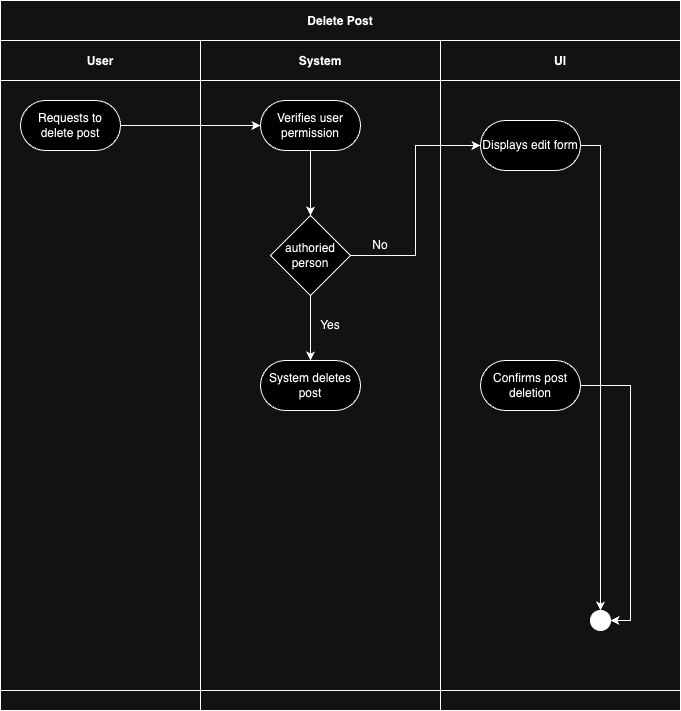

The diagram above was exported from draw.io. Its source (the exported page's mxGraphModel, read from the mxfile embedded in the PNG):
<mxGraphModel dx="929" dy="1651" grid="1" gridSize="10" guides="1" tooltips="1" connect="1" arrows="1" fold="1" page="1" pageScale="1" pageWidth="850" pageHeight="1100" math="0" shadow="0">
  <root>
    <mxCell id="0" />
    <mxCell id="1" parent="0" />
    <mxCell id="3nuBFxr9cyL0pnOWT2aG-1" value="Delete Post" style="shape=table;childLayout=tableLayout;startSize=40;collapsible=0;recursiveResize=0;expand=0;fillColor=none;fontStyle=1" parent="1" vertex="1">
      <mxGeometry x="80" y="-50" width="680" height="710" as="geometry" />
    </mxCell>
    <mxCell id="3nuBFxr9cyL0pnOWT2aG-3" value="" style="shape=tableRow;horizontal=0;swimlaneHead=0;swimlaneBody=0;top=0;left=0;bottom=0;right=0;fillColor=none;points=[[0,0.5],[1,0.5]];portConstraint=eastwest;startSize=0;collapsible=0;recursiveResize=0;expand=0;fontStyle=1;" parent="3nuBFxr9cyL0pnOWT2aG-1" vertex="1">
      <mxGeometry y="40" width="680" height="650" as="geometry" />
    </mxCell>
    <mxCell id="3nuBFxr9cyL0pnOWT2aG-4" value="User" style="swimlane;swimlaneHead=0;swimlaneBody=0;connectable=0;fillColor=none;startSize=40;collapsible=0;recursiveResize=0;expand=0;fontStyle=1;" parent="3nuBFxr9cyL0pnOWT2aG-3" vertex="1">
      <mxGeometry width="200" height="650" as="geometry">
        <mxRectangle width="200" height="650" as="alternateBounds" />
      </mxGeometry>
    </mxCell>
    <mxCell id="3nuBFxr9cyL0pnOWT2aG-6" value="Requests to delete post" style="rounded=1;whiteSpace=wrap;html=1;arcSize=50;" parent="3nuBFxr9cyL0pnOWT2aG-4" vertex="1">
      <mxGeometry x="20" y="60" width="100" height="50" as="geometry" />
    </mxCell>
    <mxCell id="3nuBFxr9cyL0pnOWT2aG-8" value="System" style="swimlane;swimlaneHead=0;swimlaneBody=0;connectable=0;fillColor=none;startSize=40;collapsible=0;recursiveResize=0;expand=0;fontStyle=1;" parent="3nuBFxr9cyL0pnOWT2aG-3" vertex="1">
      <mxGeometry x="200" width="240" height="650" as="geometry">
        <mxRectangle width="240" height="650" as="alternateBounds" />
      </mxGeometry>
    </mxCell>
    <mxCell id="ERB7TbYtws2_lOnylTK9-4" style="edgeStyle=orthogonalEdgeStyle;rounded=0;orthogonalLoop=1;jettySize=auto;html=1;exitX=0.5;exitY=1;exitDx=0;exitDy=0;entryX=0.5;entryY=0;entryDx=0;entryDy=0;" parent="3nuBFxr9cyL0pnOWT2aG-8" source="BmO_mdr55dDM5FDUW4BT-15" target="BmO_mdr55dDM5FDUW4BT-16" edge="1">
      <mxGeometry relative="1" as="geometry" />
    </mxCell>
    <mxCell id="BmO_mdr55dDM5FDUW4BT-15" value="Verifies user permission" style="rounded=1;whiteSpace=wrap;html=1;arcSize=50;" parent="3nuBFxr9cyL0pnOWT2aG-8" vertex="1">
      <mxGeometry x="60" y="60" width="100" height="50" as="geometry" />
    </mxCell>
    <mxCell id="D-eky-fVEMgRk9sWe1f2-1" style="edgeStyle=orthogonalEdgeStyle;rounded=0;orthogonalLoop=1;jettySize=auto;html=1;exitX=0.5;exitY=1;exitDx=0;exitDy=0;" parent="3nuBFxr9cyL0pnOWT2aG-8" source="BmO_mdr55dDM5FDUW4BT-16" target="BmO_mdr55dDM5FDUW4BT-13" edge="1">
      <mxGeometry relative="1" as="geometry" />
    </mxCell>
    <mxCell id="BmO_mdr55dDM5FDUW4BT-16" value="authoried person" style="rhombus;whiteSpace=wrap;html=1;" parent="3nuBFxr9cyL0pnOWT2aG-8" vertex="1">
      <mxGeometry x="70" y="175" width="80" height="80" as="geometry" />
    </mxCell>
    <mxCell id="ERB7TbYtws2_lOnylTK9-28" value="No" style="text;html=1;align=center;verticalAlign=middle;whiteSpace=wrap;rounded=0;" parent="3nuBFxr9cyL0pnOWT2aG-8" vertex="1">
      <mxGeometry x="150" y="190" width="60" height="30" as="geometry" />
    </mxCell>
    <mxCell id="ERB7TbYtws2_lOnylTK9-29" value="Yes" style="text;html=1;align=center;verticalAlign=middle;whiteSpace=wrap;rounded=0;" parent="3nuBFxr9cyL0pnOWT2aG-8" vertex="1">
      <mxGeometry x="100" y="270" width="60" height="30" as="geometry" />
    </mxCell>
    <mxCell id="BmO_mdr55dDM5FDUW4BT-13" value="System deletes post" style="rounded=1;whiteSpace=wrap;html=1;arcSize=50;" parent="3nuBFxr9cyL0pnOWT2aG-8" vertex="1">
      <mxGeometry x="60" y="320" width="100" height="50" as="geometry" />
    </mxCell>
    <mxCell id="3nuBFxr9cyL0pnOWT2aG-11" value="UI" style="swimlane;swimlaneHead=0;swimlaneBody=0;connectable=0;fillColor=none;startSize=40;collapsible=0;recursiveResize=0;expand=0;fontStyle=1;" parent="3nuBFxr9cyL0pnOWT2aG-3" vertex="1">
      <mxGeometry x="440" width="240" height="650" as="geometry">
        <mxRectangle width="240" height="650" as="alternateBounds" />
      </mxGeometry>
    </mxCell>
    <mxCell id="D-eky-fVEMgRk9sWe1f2-4" style="edgeStyle=orthogonalEdgeStyle;rounded=0;orthogonalLoop=1;jettySize=auto;html=1;exitX=1;exitY=0.5;exitDx=0;exitDy=0;entryX=1;entryY=0.5;entryDx=0;entryDy=0;" parent="3nuBFxr9cyL0pnOWT2aG-11" source="BmO_mdr55dDM5FDUW4BT-18" target="BmO_mdr55dDM5FDUW4BT-23" edge="1">
      <mxGeometry relative="1" as="geometry" />
    </mxCell>
    <mxCell id="BmO_mdr55dDM5FDUW4BT-18" value="Confirms post deletion" style="rounded=1;whiteSpace=wrap;html=1;arcSize=50;" parent="3nuBFxr9cyL0pnOWT2aG-11" vertex="1">
      <mxGeometry x="40" y="320" width="100" height="50" as="geometry" />
    </mxCell>
    <mxCell id="BmO_mdr55dDM5FDUW4BT-23" value="" style="ellipse;whiteSpace=wrap;html=1;aspect=fixed;fillColor=#000000;" parent="3nuBFxr9cyL0pnOWT2aG-11" vertex="1">
      <mxGeometry x="150" y="570" width="20" height="20" as="geometry" />
    </mxCell>
    <mxCell id="D-eky-fVEMgRk9sWe1f2-5" style="edgeStyle=orthogonalEdgeStyle;rounded=0;orthogonalLoop=1;jettySize=auto;html=1;exitX=1;exitY=0.5;exitDx=0;exitDy=0;entryX=0.5;entryY=0;entryDx=0;entryDy=0;" parent="3nuBFxr9cyL0pnOWT2aG-11" source="BmO_mdr55dDM5FDUW4BT-17" target="BmO_mdr55dDM5FDUW4BT-23" edge="1">
      <mxGeometry relative="1" as="geometry" />
    </mxCell>
    <mxCell id="BmO_mdr55dDM5FDUW4BT-17" value="Displays edit form" style="rounded=1;whiteSpace=wrap;html=1;arcSize=50;" parent="3nuBFxr9cyL0pnOWT2aG-11" vertex="1">
      <mxGeometry x="40" y="80" width="100" height="50" as="geometry" />
    </mxCell>
    <mxCell id="BmO_mdr55dDM5FDUW4BT-4" style="edgeStyle=orthogonalEdgeStyle;rounded=0;orthogonalLoop=1;jettySize=auto;html=1;entryX=0;entryY=0.5;entryDx=0;entryDy=0;" parent="3nuBFxr9cyL0pnOWT2aG-3" source="3nuBFxr9cyL0pnOWT2aG-6" edge="1">
      <mxGeometry relative="1" as="geometry">
        <mxPoint x="260" y="85" as="targetPoint" />
      </mxGeometry>
    </mxCell>
    <mxCell id="ERB7TbYtws2_lOnylTK9-6" style="edgeStyle=orthogonalEdgeStyle;rounded=0;orthogonalLoop=1;jettySize=auto;html=1;exitX=1;exitY=0.5;exitDx=0;exitDy=0;entryX=0;entryY=0.5;entryDx=0;entryDy=0;" parent="3nuBFxr9cyL0pnOWT2aG-3" source="BmO_mdr55dDM5FDUW4BT-16" target="BmO_mdr55dDM5FDUW4BT-17" edge="1">
      <mxGeometry relative="1" as="geometry" />
    </mxCell>
    <mxCell id="3nuBFxr9cyL0pnOWT2aG-15" value="" style="shape=tableRow;horizontal=0;swimlaneHead=0;swimlaneBody=0;top=0;left=0;bottom=0;right=0;fillColor=none;points=[[0,0.5],[1,0.5]];portConstraint=eastwest;startSize=0;collapsible=0;recursiveResize=0;expand=0;fontStyle=1;" parent="3nuBFxr9cyL0pnOWT2aG-1" vertex="1">
      <mxGeometry y="690" width="680" height="20" as="geometry" />
    </mxCell>
    <mxCell id="3nuBFxr9cyL0pnOWT2aG-16" value="" style="swimlane;swimlaneHead=0;swimlaneBody=0;connectable=0;fillColor=none;startSize=0;collapsible=0;recursiveResize=0;expand=0;fontStyle=1;" parent="3nuBFxr9cyL0pnOWT2aG-15" vertex="1">
      <mxGeometry width="200" height="20" as="geometry">
        <mxRectangle width="200" height="20" as="alternateBounds" />
      </mxGeometry>
    </mxCell>
    <mxCell id="3nuBFxr9cyL0pnOWT2aG-18" value="" style="swimlane;swimlaneHead=0;swimlaneBody=0;connectable=0;fillColor=none;startSize=0;collapsible=0;recursiveResize=0;expand=0;fontStyle=1;" parent="3nuBFxr9cyL0pnOWT2aG-15" vertex="1">
      <mxGeometry x="200" width="240" height="20" as="geometry">
        <mxRectangle width="240" height="20" as="alternateBounds" />
      </mxGeometry>
    </mxCell>
    <mxCell id="3nuBFxr9cyL0pnOWT2aG-23" value="" style="swimlane;swimlaneHead=0;swimlaneBody=0;connectable=0;fillColor=none;startSize=0;collapsible=0;recursiveResize=0;expand=0;fontStyle=1;" parent="3nuBFxr9cyL0pnOWT2aG-15" vertex="1">
      <mxGeometry x="440" width="240" height="20" as="geometry">
        <mxRectangle width="240" height="20" as="alternateBounds" />
      </mxGeometry>
    </mxCell>
  </root>
</mxGraphModel>